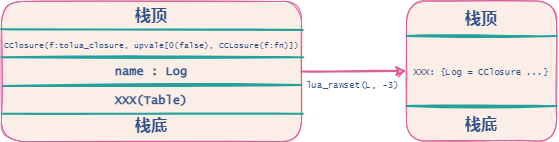

The diagram above was exported from draw.io. Its source (the exported page's mxGraphModel, read from the mxfile embedded in the PNG):
<mxGraphModel dx="1580" dy="961" grid="1" gridSize="10" guides="1" tooltips="1" connect="1" arrows="1" fold="1" page="1" pageScale="1.5" pageWidth="1169" pageHeight="826" background="#FFFFFF" math="0" shadow="0">
  <root>
    <mxCell id="0" />
    <mxCell id="1" parent="0" />
    <mxCell id="2" value="" style="rounded=1;whiteSpace=wrap;html=1;sketch=1;fillColor=#FAEEE7;strokeColor=#D96098;fillStyle=solid;fontColor=#24A19C;gradientColor=none;" vertex="1" parent="1">
      <mxGeometry x="2180" y="1200" width="300" height="140" as="geometry" />
    </mxCell>
    <mxCell id="3" value="" style="endArrow=none;html=1;rounded=0;sketch=1;strokeWidth=2;sourcePerimeterSpacing=6;targetPerimeterSpacing=6;entryX=-0.002;entryY=0.199;entryDx=0;entryDy=0;exitX=1.004;exitY=0.203;exitDx=0;exitDy=0;exitPerimeter=0;entryPerimeter=0;strokeColor=#24A19C;fontColor=#24A19C;" edge="1" source="2" target="2" parent="1">
      <mxGeometry width="50" height="50" relative="1" as="geometry">
        <mxPoint x="2100" y="1245" as="sourcePoint" />
        <mxPoint x="1980" y="1245" as="targetPoint" />
      </mxGeometry>
    </mxCell>
    <mxCell id="4" value="" style="endArrow=none;html=1;rounded=0;sketch=1;strokeWidth=2;sourcePerimeterSpacing=6;targetPerimeterSpacing=6;entryX=0;entryY=0.398;entryDx=0;entryDy=0;exitX=1.006;exitY=0.398;exitDx=0;exitDy=0;exitPerimeter=0;entryPerimeter=0;strokeColor=#24A19C;fontColor=#24A19C;" edge="1" source="2" target="2" parent="1">
      <mxGeometry width="50" height="50" relative="1" as="geometry">
        <mxPoint x="2480.8999999999996" y="1259.28" as="sourcePoint" />
        <mxPoint x="2179.1" y="1258.72" as="targetPoint" />
      </mxGeometry>
    </mxCell>
    <mxCell id="5" value="" style="endArrow=none;html=1;rounded=0;sketch=1;strokeWidth=2;sourcePerimeterSpacing=6;targetPerimeterSpacing=6;entryX=0.006;entryY=0.604;entryDx=0;entryDy=0;exitX=0.998;exitY=0.596;exitDx=0;exitDy=0;exitPerimeter=0;entryPerimeter=0;strokeColor=#24A19C;fontColor=#24A19C;" edge="1" source="2" target="2" parent="1">
      <mxGeometry width="50" height="50" relative="1" as="geometry">
        <mxPoint x="2479.9999999999995" y="1299.28" as="sourcePoint" />
        <mxPoint x="2178.2" y="1298.72" as="targetPoint" />
      </mxGeometry>
    </mxCell>
    <mxCell id="6" value="" style="endArrow=none;html=1;rounded=0;sketch=1;strokeWidth=2;sourcePerimeterSpacing=6;targetPerimeterSpacing=6;entryX=0.004;entryY=0.802;entryDx=0;entryDy=0;exitX=1.004;exitY=0.802;exitDx=0;exitDy=0;exitPerimeter=0;entryPerimeter=0;strokeColor=#24A19C;fontColor=#24A19C;" edge="1" source="2" target="2" parent="1">
      <mxGeometry width="50" height="50" relative="1" as="geometry">
        <mxPoint x="2489.4" y="1293.44" as="sourcePoint" />
        <mxPoint x="2191.7999999999997" y="1294.5600000000002" as="targetPoint" />
      </mxGeometry>
    </mxCell>
    <mxCell id="7" value="&lt;font face=&quot;Lucida Console&quot; style=&quot;font-size: 16px&quot;&gt;&lt;b&gt;栈顶&lt;/b&gt;&lt;/font&gt;" style="text;html=1;strokeColor=none;fillColor=none;align=center;verticalAlign=middle;whiteSpace=wrap;rounded=0;sketch=1;fontColor=#325288;" vertex="1" parent="1">
      <mxGeometry x="2300" y="1200" width="60" height="30" as="geometry" />
    </mxCell>
    <mxCell id="8" value="&lt;font face=&quot;Lucida Console&quot; style=&quot;font-size: 16px&quot;&gt;&lt;b&gt;栈底&lt;/b&gt;&lt;/font&gt;" style="text;html=1;strokeColor=none;fillColor=none;align=center;verticalAlign=middle;whiteSpace=wrap;rounded=0;sketch=1;fontColor=#325288;" vertex="1" parent="1">
      <mxGeometry x="2300" y="1310" width="60" height="30" as="geometry" />
    </mxCell>
    <mxCell id="9" value="&lt;font face=&quot;Lucida Console&quot; style=&quot;font-size: 8px&quot;&gt;CClosure(f:tolua_closure, upvale[0(false), CCLosure(f:fn)])&lt;/font&gt;" style="text;html=1;strokeColor=none;fillColor=none;align=center;verticalAlign=middle;whiteSpace=wrap;rounded=0;sketch=1;fontColor=#325288;" vertex="1" parent="1">
      <mxGeometry x="2180" y="1230" width="300" height="25" as="geometry" />
    </mxCell>
    <mxCell id="10" value="&lt;font face=&quot;Lucida Console&quot;&gt;&lt;b&gt;name : Log&lt;/b&gt;&lt;/font&gt;" style="text;html=1;strokeColor=none;fillColor=none;align=center;verticalAlign=middle;whiteSpace=wrap;rounded=0;sketch=1;fontColor=#325288;" vertex="1" parent="1">
      <mxGeometry x="2270" y="1260" width="120" height="19" as="geometry" />
    </mxCell>
    <mxCell id="11" value="&lt;font face=&quot;Lucida Console&quot;&gt;&lt;b&gt;XXX(Table)&lt;/b&gt;&lt;/font&gt;" style="text;html=1;strokeColor=none;fillColor=none;align=center;verticalAlign=middle;whiteSpace=wrap;rounded=0;sketch=1;fontColor=#325288;" vertex="1" parent="1">
      <mxGeometry x="2270" y="1289.5" width="120" height="19" as="geometry" />
    </mxCell>
    <mxCell id="12" value="" style="rounded=1;whiteSpace=wrap;html=1;sketch=1;fillColor=#FAEEE7;fillStyle=solid;strokeColor=#D96098;" vertex="1" parent="1">
      <mxGeometry x="2585" y="1199.5" width="150" height="140" as="geometry" />
    </mxCell>
    <mxCell id="13" value="" style="endArrow=none;html=1;rounded=0;sketch=1;strokeWidth=2;sourcePerimeterSpacing=6;targetPerimeterSpacing=6;entryX=0;entryY=0.25;entryDx=0;entryDy=0;exitX=1;exitY=0.25;exitDx=0;exitDy=0;strokeColor=#24A19C;" edge="1" source="12" target="12" parent="1">
      <mxGeometry width="50" height="50" relative="1" as="geometry">
        <mxPoint x="2580" y="1329.5" as="sourcePoint" />
        <mxPoint x="2630" y="1279.5" as="targetPoint" />
      </mxGeometry>
    </mxCell>
    <mxCell id="14" value="" style="endArrow=none;html=1;rounded=0;sketch=1;strokeWidth=2;sourcePerimeterSpacing=6;targetPerimeterSpacing=6;entryX=0;entryY=0.75;entryDx=0;entryDy=0;exitX=1;exitY=0.75;exitDx=0;exitDy=0;strokeColor=#24A19C;" edge="1" source="12" target="12" parent="1">
      <mxGeometry width="50" height="50" relative="1" as="geometry">
        <mxPoint x="2670" y="1229.5" as="sourcePoint" />
        <mxPoint x="2550" y="1229.5" as="targetPoint" />
      </mxGeometry>
    </mxCell>
    <mxCell id="15" value="&lt;font face=&quot;Lucida Console&quot; style=&quot;font-size: 16px&quot;&gt;&lt;b&gt;栈顶&lt;/b&gt;&lt;/font&gt;" style="text;html=1;strokeColor=none;fillColor=none;align=center;verticalAlign=middle;whiteSpace=wrap;rounded=0;sketch=1;fontColor=#325288;" vertex="1" parent="1">
      <mxGeometry x="2630" y="1203" width="60" height="30" as="geometry" />
    </mxCell>
    <mxCell id="16" value="&lt;font face=&quot;Lucida Console&quot; style=&quot;font-size: 16px&quot;&gt;&lt;b&gt;栈底&lt;/b&gt;&lt;/font&gt;" style="text;html=1;strokeColor=none;fillColor=none;align=center;verticalAlign=middle;whiteSpace=wrap;rounded=0;sketch=1;fontColor=#325288;" vertex="1" parent="1">
      <mxGeometry x="2630" y="1308.5" width="60" height="30" as="geometry" />
    </mxCell>
    <mxCell id="17" value="&lt;font face=&quot;Lucida Console&quot; style=&quot;font-size: 9px&quot;&gt;XXX: {Log = CClosure ...}&lt;/font&gt;" style="text;html=1;strokeColor=none;fillColor=none;align=center;verticalAlign=middle;whiteSpace=wrap;rounded=0;sketch=1;fontColor=#325288;" vertex="1" parent="1">
      <mxGeometry x="2585" y="1254.5" width="150" height="30" as="geometry" />
    </mxCell>
    <mxCell id="18" value="" style="endArrow=classic;html=1;rounded=0;sketch=1;fontFamily=Lucida Console;fontSize=9;sourcePerimeterSpacing=6;targetPerimeterSpacing=6;strokeWidth=2;exitX=1;exitY=0.5;exitDx=0;exitDy=0;entryX=0;entryY=0.5;entryDx=0;entryDy=0;strokeColor=#D96098;" edge="1" source="2" target="12" parent="1">
      <mxGeometry width="50" height="50" relative="1" as="geometry">
        <mxPoint x="2440" y="1340" as="sourcePoint" />
        <mxPoint x="2580" y="1270" as="targetPoint" />
      </mxGeometry>
    </mxCell>
    <mxCell id="19" value="lua_rawset(L, -3)" style="edgeLabel;html=1;align=center;verticalAlign=middle;resizable=0;points=[];fontSize=9;fontFamily=Lucida Console;fontColor=#325288;" vertex="1" connectable="0" parent="18">
      <mxGeometry x="0.1808" y="-2" relative="1" as="geometry">
        <mxPoint x="-12" y="13" as="offset" />
      </mxGeometry>
    </mxCell>
  </root>
</mxGraphModel>